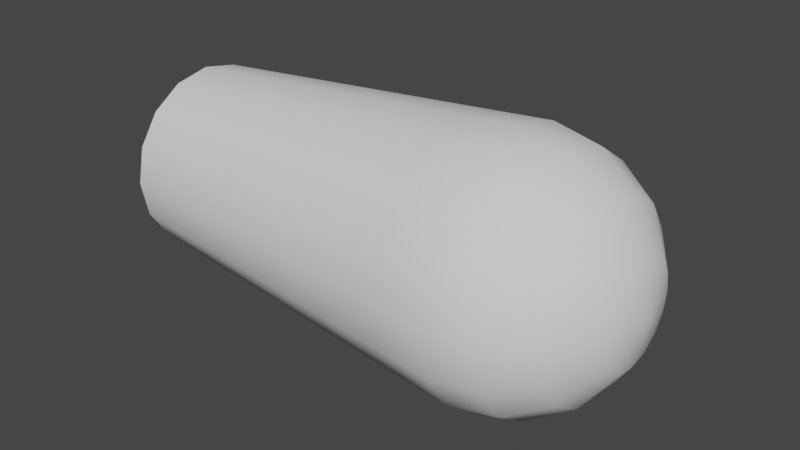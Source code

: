 # Source: round_projectile_head.blend  (saved by Blender 3.3.6; exported with 4.5.12 LTS)
import bpy
from mathutils import Matrix  # noqa: F401  (used for matrix-valued properties, if any)

bpy.ops.wm.read_factory_settings(use_empty=True)
scene = bpy.context.scene
scene.name = 'Scene'

# ---- collections
col_collection = bpy.data.collections.new('Collection'); scene.collection.children.link(col_collection)

# ---- world
world_world = bpy.data.worlds.new('World'); scene.world = world_world
world_world.use_nodes = True; world_world.node_tree.nodes.clear()
_N = world_world.node_tree.nodes; _L = world_world.node_tree.links
n0 = _N.new('ShaderNodeOutputWorld'); n0.name = 'World Output'; n0.location = (300, 300)
n1 = _N.new('ShaderNodeBackground'); n1.name = 'Background'; n1.location = (10, 300)
n1.inputs[0].default_value = (0.05088, 0.05088, 0.05088, 1.0)
_L.new(n1.outputs[0], n0.inputs[0])
n0.is_active_output = True
world_world.color = (0.05088, 0.05088, 0.05088)
world_world.use_sun_shadow = False
world_world.sun_shadow_jitter_overblur = 0.0

# ---- meshes
me_sphere_002 = bpy.data.meshes.new('Sphere.002')
me_sphere_002.from_pydata([(-7.826e-22, 0.2352, 0.09743), (-1.445e-07, 0.1871, -0.743), (0.03728, 0.09001, 0.2352), (0.06889, 0.1663, 0.18), (0.09001, 0.2173, 0.09743), (0.07161, 0.1729, -0.743), (0.06889, 0.06889, 0.2352), (0.1273, 0.1273, 0.18), (0.1663, 0.1663, 0.09743), (0.1323, 0.1323, -0.743), (0.09001, 0.03728, 0.2352), (0.1663, 0.06889, 0.18), (0.2173, 0.09001, 0.09743), (0.1729, 0.07161, -0.743), (0.09743, -1.138e-08, 0.2352), (0.18, -2.276e-08, 0.18), (0.2352, -3.035e-08, 0.09743), (0.1871, 7.622e-08, -0.743), (0.09001, -0.03728, 0.2352), (0.1663, -0.06889, 0.18), (0.2173, -0.09001, 0.09743), (0.1729, -0.07161, -0.743), (0.06889, -0.06889, 0.2352), (0.1273, -0.1273, 0.18), (0.1663, -0.1663, 0.09743), (0.1323, -0.1323, -0.743), (0.03728, -0.09001, 0.2352), (0.06889, -0.1663, 0.18), (0.09001, -0.2173, 0.09743), (0.07161, -0.1729, -0.743), (-3.035e-08, -0.09743, 0.2352), (-5.69e-08, -0.18, 0.18), (-6.07e-08, -0.2352, 0.09743), (-2.115e-07, -0.1871, -0.743), (0.0, -1.297e-21, 0.2546), (-0.03728, -0.09001, 0.2352), (-0.06889, -0.1663, 0.18), (-0.09001, -0.2173, 0.09743), (-0.07161, -0.1729, -0.743), (-0.06889, -0.06889, 0.2352), (-0.1273, -0.1273, 0.18), (-0.1663, -0.1663, 0.09743), (-0.1323, -0.1323, -0.743), (-0.09001, -0.03728, 0.2352), (-0.1663, -0.06889, 0.18), (-0.2173, -0.09001, 0.09743), (-0.1729, -0.07161, -0.743), (-0.07524, 0.1817, -0.6366), (-0.07888, 0.1904, -0.5301), (-0.08251, 0.1992, -0.4237), (-0.09743, 4.552e-08, 0.2352), (-0.18, 8.346e-08, 0.18), (-0.2352, 9.105e-08, 0.09743), (-0.1871, 1.989e-07, -0.743), (-0.08614, 0.208, -0.3172), (-0.08978, 0.2167, -0.2107), (-0.09341, 0.2255, -0.1043), (-0.09001, 0.03728, 0.2352), (-0.1663, 0.06889, 0.18), (-0.2173, 0.09001, 0.09743), (-0.1729, 0.07161, -0.743), (-0.139, 0.139, -0.6366), (-0.1457, 0.1457, -0.5301), (-0.1525, 0.1525, -0.4237), (-0.06889, 0.06889, 0.2352), (-0.1273, 0.1273, 0.18), (-0.1663, 0.1663, 0.09743), (-0.1323, 0.1323, -0.743), (-0.1592, 0.1592, -0.3172), (-0.1659, 0.1659, -0.2107), (-0.1726, 0.1726, -0.1043), (-0.03728, 0.09001, 0.2352), (-0.06889, 0.1663, 0.18), (-0.09001, 0.2173, 0.09743), (-0.07161, 0.1729, -0.743), (-0.1817, 0.07524, -0.6366), (-0.1904, 0.07888, -0.5301), (-0.1992, 0.08251, -0.4237), (6.07e-08, 0.09743, 0.2352), (1.138e-07, 0.18, 0.18), (-0.208, 0.08615, -0.3172), (-0.2167, 0.08978, -0.2107), (-0.2255, 0.09341, -0.1043), (-0.1966, 1.876e-07, -0.6366), (-0.2061, 1.762e-07, -0.5301), (-0.2156, 1.649e-07, -0.4237), (-0.2251, 1.535e-07, -0.3172), (-0.2346, 1.422e-07, -0.2107), (-0.2441, 1.308e-07, -0.1043), (-0.1817, -0.07524, -0.6366), (-0.1904, -0.07888, -0.5301), (-0.1992, -0.08251, -0.4237), (-0.208, -0.08614, -0.3172), (-0.2167, -0.08978, -0.2107), (-0.2255, -0.09341, -0.1043), (-0.139, -0.139, -0.6366), (-0.1457, -0.1457, -0.5301), (-0.1525, -0.1525, -0.4237), (-0.1592, -0.1592, -0.3172), (-0.1659, -0.1659, -0.2107), (-0.1726, -0.1726, -0.1043), (-0.07524, -0.1817, -0.6366), (-0.07888, -0.1904, -0.5301), (-0.08251, -0.1992, -0.4237), (-0.08614, -0.208, -0.3172), (-0.08978, -0.2167, -0.2107), (-0.09341, -0.2255, -0.1043), (-1.937e-07, -0.1966, -0.6366), (-1.76e-07, -0.2061, -0.5301), (-1.583e-07, -0.2156, -0.4237), (-1.405e-07, -0.2251, -0.3172), (-1.228e-07, -0.2346, -0.2107), (-1.05e-07, -0.2441, -0.1043), (0.07524, -0.1817, -0.6366), (0.07888, -0.1904, -0.5301), (0.08251, -0.1992, -0.4237), (0.08614, -0.208, -0.3172), (0.08978, -0.2167, -0.2107), (0.09341, -0.2255, -0.1043), (0.139, -0.139, -0.6366), (0.1457, -0.1457, -0.5301), (0.1525, -0.1525, -0.4237), (0.1592, -0.1592, -0.3172), (0.1659, -0.1659, -0.2107), (0.1726, -0.1726, -0.1043), (0.1817, -0.07524, -0.6366), (0.1904, -0.07888, -0.5301), (0.1992, -0.08251, -0.4237), (0.208, -0.08614, -0.3172), (0.2167, -0.08978, -0.2107), (0.2255, -0.09341, -0.1043), (0.1966, 6.108e-08, -0.6366), (0.2061, 4.594e-08, -0.5301), (0.2156, 3.079e-08, -0.4237), (0.2251, 1.565e-08, -0.3172), (0.2346, 5.062e-10, -0.2107), (0.2441, -1.464e-08, -0.1043), (0.1817, 0.07524, -0.6366), (0.1904, 0.07888, -0.5301), (0.1992, 0.08251, -0.4237), (0.208, 0.08614, -0.3172), (0.2167, 0.08978, -0.2107), (0.2255, 0.09341, -0.1043), (0.139, 0.139, -0.6366), (0.1457, 0.1457, -0.5301), (0.1525, 0.1525, -0.4237), (0.1592, 0.1592, -0.3172), (0.1659, 0.1659, -0.2107), (0.1726, 0.1726, -0.1043), (0.07524, 0.1817, -0.6366), (0.07888, 0.1904, -0.5301), (0.08251, 0.1992, -0.4237), (0.08614, 0.208, -0.3172), (0.08978, 0.2167, -0.2107), (0.09341, 0.2255, -0.1043), (-1.251e-07, 0.1966, -0.6366), (-1.057e-07, 0.2061, -0.5301), (-8.634e-08, 0.2156, -0.4237), (-6.694e-08, 0.2251, -0.3172), (-4.754e-08, 0.2346, -0.2107), (-2.814e-08, 0.2441, -0.1043), (-0.09705, 0.2343, 0.002178), (-0.1793, 0.1793, 0.002178), (-0.2343, 0.09705, 0.002178), (-0.2536, 1.195e-07, 0.002178), (-0.2343, -0.09705, 0.002178), (-0.1793, -0.1793, 0.002178), (-0.09705, -0.2343, 0.002178), (-8.73e-08, -0.2536, 0.002178), (0.09705, -0.2343, 0.002178), (0.1793, -0.1793, 0.002178), (0.2343, -0.09705, 0.002178), (0.2536, -2.978e-08, 0.002178), (0.2343, 0.09705, 0.002178), (0.1793, 0.1793, 0.002178), (0.09705, 0.2343, 0.002178), (-8.737e-09, 0.2536, 0.002178)], [], [(0, 79, 3, 4), (78, 34, 2), (176, 0, 4, 175), (79, 78, 2, 3), (4, 3, 7, 8), (2, 34, 6), (175, 4, 8, 174), (3, 2, 6, 7), (174, 8, 12, 173), (7, 6, 10, 11), (8, 7, 11, 12), (6, 34, 10), (11, 10, 14, 15), (12, 11, 15, 16), (10, 34, 14), (173, 12, 16, 172), (16, 15, 19, 20), (14, 34, 18), (172, 16, 20, 171), (15, 14, 18, 19), (18, 34, 22), (171, 20, 24, 170), (19, 18, 22, 23), (20, 19, 23, 24), (170, 24, 28, 169), (23, 22, 26, 27), (24, 23, 27, 28), (22, 34, 26), (28, 27, 31, 32), (26, 34, 30), (169, 28, 32, 168), (27, 26, 30, 31), (32, 31, 36, 37), (30, 34, 35), (168, 32, 37, 167), (31, 30, 35, 36), (167, 37, 41, 166), (36, 35, 39, 40), (138, 139, 133, 132), (37, 36, 40, 41), (35, 34, 39), (166, 41, 45, 165), (40, 39, 43, 44), (152, 153, 147, 146), (137, 138, 132, 131), (41, 40, 44, 45), (39, 34, 43), (153, 154, 148, 147), (144, 145, 139, 138), (13, 137, 131, 17), (45, 44, 51, 52), (43, 34, 50), (145, 146, 140, 139), (165, 45, 52, 164), (44, 43, 50, 51), (52, 51, 58, 59), (50, 34, 57), (151, 152, 146, 145), (164, 52, 59, 163), (51, 50, 57, 58), (140, 141, 135, 134), (150, 151, 145, 144), (147, 148, 142, 141), (163, 59, 66, 162), (58, 57, 64, 65), (141, 142, 136, 135), (139, 140, 134, 133), (59, 58, 65, 66), (57, 34, 64), (65, 64, 71, 72), (143, 144, 138, 137), (146, 147, 141, 140), (66, 65, 72, 73), (64, 34, 71), (9, 143, 137, 13), (162, 66, 73, 161), (73, 72, 79, 0), (71, 34, 78), (161, 73, 0, 176), (72, 71, 78, 79), (142, 173, 172, 136), (148, 174, 173, 142), (154, 175, 174, 148), (160, 176, 175, 154), (38, 101, 95, 42), (101, 102, 96, 95), (102, 103, 97, 96), (103, 104, 98, 97), (104, 105, 99, 98), (105, 106, 100, 99), (33, 107, 101, 38), (107, 108, 102, 101), (100, 166, 165, 94), (94, 165, 164, 88), (88, 164, 163, 82), (82, 163, 162, 70), (70, 162, 161, 56), (56, 161, 176, 160), (53, 83, 75, 60), (80, 81, 69, 68), (76, 77, 63, 62), (60, 75, 61, 67), (68, 69, 55, 54), (62, 63, 49, 48), (113, 114, 108, 107), (29, 113, 107, 33), (111, 112, 106, 105), (110, 111, 105, 104), (109, 110, 104, 103), (108, 109, 103, 102), (136, 172, 171, 130), (130, 171, 170, 124), (124, 170, 169, 118), (118, 169, 168, 112), (112, 168, 167, 106), (106, 167, 166, 100), (84, 85, 77, 76), (86, 87, 81, 80), (46, 89, 83, 53), (90, 91, 85, 84), (92, 93, 87, 86), (42, 95, 89, 46), (83, 84, 76, 75), (81, 82, 70, 69), (77, 80, 68, 63), (75, 76, 62, 61), (69, 70, 56, 55), (63, 68, 54, 49), (85, 86, 80, 77), (87, 88, 82, 81), (89, 90, 84, 83), (91, 92, 86, 85), (93, 94, 88, 87), (95, 96, 90, 89), (67, 61, 47, 74), (54, 55, 159, 158), (48, 49, 157, 156), (74, 47, 155, 1), (134, 135, 129, 128), (132, 133, 127, 126), (17, 131, 125, 21), (128, 129, 123, 122), (126, 127, 121, 120), (21, 125, 119, 25), (122, 123, 117, 116), (120, 121, 115, 114), (61, 62, 48, 47), (55, 56, 160, 159), (49, 54, 158, 157), (47, 48, 156, 155), (135, 136, 130, 129), (133, 134, 128, 127), (5, 149, 143, 9), (158, 159, 153, 152), (156, 157, 151, 150), (1, 155, 149, 5), (98, 99, 93, 92), (96, 97, 91, 90), (131, 132, 126, 125), (129, 130, 124, 123), (127, 128, 122, 121), (125, 126, 120, 119), (123, 124, 118, 117), (121, 122, 116, 115), (149, 150, 144, 143), (159, 160, 154, 153), (157, 158, 152, 151), (155, 156, 150, 149), (99, 100, 94, 93), (97, 98, 92, 91), (119, 120, 114, 113), (25, 119, 113, 29), (117, 118, 112, 111), (116, 117, 111, 110), (115, 116, 110, 109), (114, 115, 109, 108)])
me_sphere_002.polygons.foreach_set('use_smooth', [True] * 176)
_uv = me_sphere_002.uv_layers.new(name='UVMap')
_uv.uv.foreach_set('vector', [0.75, 0.6787, 0.75, 0.7832, 0.6875, 0.7832, 0.6875, 0.6787, 0.75, 0.8878, 0.7187, 0.9924, 0.6875, 0.8878, 0.75, 0.5914, 0.75, 0.6787, 0.6875, 0.6787, 0.6875, 0.5914, 0.75, 0.7832, 0.75, 0.8878, 0.6875, 0.8878, 0.6875, 0.7832, 0.6875, 0.6787, 0.6875, 0.7832, 0.625, 0.7832, 0.625, 0.6787, 0.6875, 0.8878, 0.6562, 0.9924, 0.625, 0.8878, 0.6875, 0.5914, 0.6875, 0.6787, 0.625, 0.6787, 0.625, 0.5914, 0.6875, 0.7832, 0.6875, 0.8878, 0.625, 0.8878, 0.625, 0.7832, 0.625, 0.5914, 0.625, 0.6787, 0.5625, 0.6787, 0.5625, 0.5914, 0.625, 0.7832, 0.625, 0.8878, 0.5625, 0.8878, 0.5625, 0.7832, 0.625, 0.6787, 0.625, 0.7832, 0.5625, 0.7832, 0.5625, 0.6787, 0.625, 0.8878, 0.5938, 0.9924, 0.5625, 0.8878, 0.5625, 0.7832, 0.5625, 0.8878, 0.5, 0.8878, 0.5, 0.7832, 0.5625, 0.6787, 0.5625, 0.7832, 0.5, 0.7832, 0.5, 0.6787, 0.5625, 0.8878, 0.5312, 0.9924, 0.5, 0.8878, 0.5625, 0.5914, 0.5625, 0.6787, 0.5, 0.6787, 0.5, 0.5914, 0.5, 0.6787, 0.5, 0.7832, 0.4375, 0.7832, 0.4375, 0.6787, 0.5, 0.8878, 0.4687, 0.9924, 0.4375, 0.8878, 0.5, 0.5914, 0.5, 0.6787, 0.4375, 0.6787, 0.4375, 0.5914, 0.5, 0.7832, 0.5, 0.8878, 0.4375, 0.8878, 0.4375, 0.7832, 0.4375, 0.8878, 0.4062, 0.9924, 0.375, 0.8878, 0.4375, 0.5914, 0.4375, 0.6787, 0.375, 0.6787, 0.375, 0.5914, 0.4375, 0.7832, 0.4375, 0.8878, 0.375, 0.8878, 0.375, 0.7832, 0.4375, 0.6787, 0.4375, 0.7832, 0.375, 0.7832, 0.375, 0.6787, 0.375, 0.5914, 0.375, 0.6787, 0.3125, 0.6787, 0.3125, 0.5914, 0.375, 0.7832, 0.375, 0.8878, 0.3125, 0.8878, 0.3125, 0.7832, 0.375, 0.6787, 0.375, 0.7832, 0.3125, 0.7832, 0.3125, 0.6787, 0.375, 0.8878, 0.3437, 0.9924, 0.3125, 0.8878, 0.3125, 0.6787, 0.3125, 0.7832, 0.25, 0.7832, 0.25, 0.6787, 0.3125, 0.8878, 0.2812, 0.9924, 0.25, 0.8878, 0.3125, 0.5914, 0.3125, 0.6787, 0.25, 0.6787, 0.25, 0.5914, 0.3125, 0.7832, 0.3125, 0.8878, 0.25, 0.8878, 0.25, 0.7832, 0.25, 0.6787, 0.25, 0.7832, 0.1875, 0.7832, 0.1875, 0.6787, 0.25, 0.8878, 0.2187, 0.9924, 0.1875, 0.8878, 0.25, 0.5914, 0.25, 0.6787, 0.1875, 0.6787, 0.1875, 0.5914, 0.25, 0.7832, 0.25, 0.8878, 0.1875, 0.8878, 0.1875, 0.7832, 0.1875, 0.5914, 0.1875, 0.6787, 0.125, 0.6787, 0.125, 0.5914, 0.1875, 0.7832, 0.1875, 0.8878, 0.125, 0.8878, 0.125, 0.7832, 0.5625, 0.1744, 0.5625, 0.2578, 0.5, 0.2578, 0.5, 0.1744, 0.1875, 0.6787, 0.1875, 0.7832, 0.125, 0.7832, 0.125, 0.6787, 0.1875, 0.8878, 0.1562, 0.9924, 0.125, 0.8878, 0.125, 0.5914, 0.125, 0.6787, 0.0625, 0.6787, 0.0625, 0.5914, 0.125, 0.7832, 0.125, 0.8878, 0.0625, 0.8878, 0.0625, 0.7832, 0.6875, 0.3412, 0.6875, 0.4246, 0.625, 0.4246, 0.625, 0.3412, 0.5625, 0.09094, 0.5625, 0.1744, 0.5, 0.1744, 0.5, 0.09094, 0.125, 0.6787, 0.125, 0.7832, 0.0625, 0.7832, 0.0625, 0.6787, 0.125, 0.8878, 0.09375, 0.9924, 0.0625, 0.8878, 0.6875, 0.4246, 0.6875, 0.508, 0.625, 0.508, 0.625, 0.4246, 0.625, 0.1744, 0.625, 0.2578, 0.5625, 0.2578, 0.5625, 0.1744, 0.5625, 0.007527, 0.5625, 0.09094, 0.5, 0.09094, 0.5, 0.007527, 0.0625, 0.6787, 0.0625, 0.7832, 0.0, 0.7832, 0.0, 0.6787, 0.0625, 0.8878, 0.03125, 0.9924, 0.0, 0.8878, 0.625, 0.2578, 0.625, 0.3412, 0.5625, 0.3412, 0.5625, 0.2578, 0.0625, 0.5914, 0.0625, 0.6787, 0.0, 0.6787, 0.0, 0.5914, 0.0625, 0.7832, 0.0625, 0.8878, 0.0, 0.8878, 0.0, 0.7832, 1.0, 0.6787, 1.0, 0.7832, 0.9375, 0.7832, 0.9375, 0.6787, 1.0, 0.8878, 0.9687, 0.9924, 0.9375, 0.8878, 0.6875, 0.2578, 0.6875, 0.3412, 0.625, 0.3412, 0.625, 0.2578, 1.0, 0.5914, 1.0, 0.6787, 0.9375, 0.6787, 0.9375, 0.5914, 1.0, 0.7832, 1.0, 0.8878, 0.9375, 0.8878, 0.9375, 0.7832, 0.5625, 0.3412, 0.5625, 0.4246, 0.5, 0.4246, 0.5, 0.3412, 0.6875, 0.1744, 0.6875, 0.2578, 0.625, 0.2578, 0.625, 0.1744, 0.625, 0.4246, 0.625, 0.508, 0.5625, 0.508, 0.5625, 0.4246, 0.9375, 0.5914, 0.9375, 0.6787, 0.875, 0.6787, 0.875, 0.5914, 0.9375, 0.7832, 0.9375, 0.8878, 0.875, 0.8878, 0.875, 0.7832, 0.5625, 0.4246, 0.5625, 0.508, 0.5, 0.508, 0.5, 0.4246, 0.5625, 0.2578, 0.5625, 0.3412, 0.5, 0.3412, 0.5, 0.2578, 0.9375, 0.6787, 0.9375, 0.7832, 0.875, 0.7832, 0.875, 0.6787, 0.9375, 0.8878, 0.9062, 0.9924, 0.875, 0.8878, 0.875, 0.7832, 0.875, 0.8878, 0.8125, 0.8878, 0.8125, 0.7832, 0.625, 0.09094, 0.625, 0.1744, 0.5625, 0.1744, 0.5625, 0.09094, 0.625, 0.3412, 0.625, 0.4246, 0.5625, 0.4246, 0.5625, 0.3412, 0.875, 0.6787, 0.875, 0.7832, 0.8125, 0.7832, 0.8125, 0.6787, 0.875, 0.8878, 0.8437, 0.9924, 0.8125, 0.8878, 0.625, 0.007527, 0.625, 0.09094, 0.5625, 0.09094, 0.5625, 0.007527, 0.875, 0.5914, 0.875, 0.6787, 0.8125, 0.6787, 0.8125, 0.5914, 0.8125, 0.6787, 0.8125, 0.7832, 0.75, 0.7832, 0.75, 0.6787, 0.8125, 0.8878, 0.7812, 0.9924, 0.75, 0.8878, 0.8125, 0.5914, 0.8125, 0.6787, 0.75, 0.6787, 0.75, 0.5914, 0.8125, 0.7832, 0.8125, 0.8878, 0.75, 0.8878, 0.75, 0.7832, 0.5625, 0.508, 0.5625, 0.5914, 0.5, 0.5914, 0.5, 0.508, 0.625, 0.508, 0.625, 0.5914, 0.5625, 0.5914, 0.5625, 0.508, 0.6875, 0.508, 0.6875, 0.5914, 0.625, 0.5914, 0.625, 0.508, 0.75, 0.508, 0.75, 0.5914, 0.6875, 0.5914, 0.6875, 0.508, 0.1875, 0.007527, 0.1875, 0.09094, 0.125, 0.09094, 0.125, 0.007527, 0.1875, 0.09094, 0.1875, 0.1744, 0.125, 0.1744, 0.125, 0.09094, 0.1875, 0.1744, 0.1875, 0.2578, 0.125, 0.2578, 0.125, 0.1744, 0.1875, 0.2578, 0.1875, 0.3412, 0.125, 0.3412, 0.125, 0.2578, 0.1875, 0.3412, 0.1875, 0.4246, 0.125, 0.4246, 0.125, 0.3412, 0.1875, 0.4246, 0.1875, 0.508, 0.125, 0.508, 0.125, 0.4246, 0.25, 0.007527, 0.25, 0.09094, 0.1875, 0.09094, 0.1875, 0.007527, 0.25, 0.09094, 0.25, 0.1744, 0.1875, 0.1744, 0.1875, 0.09094, 0.125, 0.508, 0.125, 0.5914, 0.0625, 0.5914, 0.0625, 0.508, 0.0625, 0.508, 0.0625, 0.5914, 0.0, 0.5914, 0.0, 0.508, 1.0, 0.508, 1.0, 0.5914, 0.9375, 0.5914, 0.9375, 0.508, 0.9375, 0.508, 0.9375, 0.5914, 0.875, 0.5914, 0.875, 0.508, 0.875, 0.508, 0.875, 0.5914, 0.8125, 0.5914, 0.8125, 0.508, 0.8125, 0.508, 0.8125, 0.5914, 0.75, 0.5914, 0.75, 0.508, 1.0, 0.007527, 1.0, 0.09094, 0.9375, 0.09094, 0.9375, 0.007527, 0.9375, 0.3412, 0.9375, 0.4246, 0.875, 0.4246, 0.875, 0.3412, 0.9375, 0.1744, 0.9375, 0.2578, 0.875, 0.2578, 0.875, 0.1744, 0.9375, 0.007527, 0.9375, 0.09094, 0.875, 0.09094, 0.875, 0.007527, 0.875, 0.3412, 0.875, 0.4246, 0.8125, 0.4246, 0.8125, 0.3412, 0.875, 0.1744, 0.875, 0.2578, 0.8125, 0.2578, 0.8125, 0.1744, 0.3125, 0.09094, 0.3125, 0.1744, 0.25, 0.1744, 0.25, 0.09094, 0.3125, 0.007527, 0.3125, 0.09094, 0.25, 0.09094, 0.25, 0.007527, 0.25, 0.4246, 0.25, 0.508, 0.1875, 0.508, 0.1875, 0.4246, 0.25, 0.3412, 0.25, 0.4246, 0.1875, 0.4246, 0.1875, 0.3412, 0.25, 0.2578, 0.25, 0.3412, 0.1875, 0.3412, 0.1875, 0.2578, 0.25, 0.1744, 0.25, 0.2578, 0.1875, 0.2578, 0.1875, 0.1744, 0.5, 0.508, 0.5, 0.5914, 0.4375, 0.5914, 0.4375, 0.508, 0.4375, 0.508, 0.4375, 0.5914, 0.375, 0.5914, 0.375, 0.508, 0.375, 0.508, 0.375, 0.5914, 0.3125, 0.5914, 0.3125, 0.508, 0.3125, 0.508, 0.3125, 0.5914, 0.25, 0.5914, 0.25, 0.508, 0.25, 0.508, 0.25, 0.5914, 0.1875, 0.5914, 0.1875, 0.508, 0.1875, 0.508, 0.1875, 0.5914, 0.125, 0.5914, 0.125, 0.508, 1.0, 0.1744, 1.0, 0.2578, 0.9375, 0.2578, 0.9375, 0.1744, 1.0, 0.3412, 1.0, 0.4246, 0.9375, 0.4246, 0.9375, 0.3412, 0.0625, 0.007527, 0.0625, 0.09094, 0.0, 0.09094, 0.0, 0.007527, 0.0625, 0.1744, 0.0625, 0.2578, 0.0, 0.2578, 0.0, 0.1744, 0.0625, 0.3412, 0.0625, 0.4246, 0.0, 0.4246, 0.0, 0.3412, 0.125, 0.007527, 0.125, 0.09094, 0.0625, 0.09094, 0.0625, 0.007527, 1.0, 0.09094, 1.0, 0.1744, 0.9375, 0.1744, 0.9375, 0.09094, 0.9375, 0.4246, 0.9375, 0.508, 0.875, 0.508, 0.875, 0.4246, 0.9375, 0.2578, 0.9375, 0.3412, 0.875, 0.3412, 0.875, 0.2578, 0.9375, 0.09094, 0.9375, 0.1744, 0.875, 0.1744, 0.875, 0.09094, 0.875, 0.4246, 0.875, 0.508, 0.8125, 0.508, 0.8125, 0.4246, 0.875, 0.2578, 0.875, 0.3412, 0.8125, 0.3412, 0.8125, 0.2578, 1.0, 0.2578, 1.0, 0.3412, 0.9375, 0.3412, 0.9375, 0.2578, 1.0, 0.4246, 1.0, 0.508, 0.9375, 0.508, 0.9375, 0.4246, 0.0625, 0.09094, 0.0625, 0.1744, 0.0, 0.1744, 0.0, 0.09094, 0.0625, 0.2578, 0.0625, 0.3412, 0.0, 0.3412, 0.0, 0.2578, 0.0625, 0.4246, 0.0625, 0.508, 0.0, 0.508, 0.0, 0.4246, 0.125, 0.09094, 0.125, 0.1744, 0.0625, 0.1744, 0.0625, 0.09094, 0.875, 0.007527, 0.875, 0.09094, 0.8125, 0.09094, 0.8125, 0.007527, 0.8125, 0.3412, 0.8125, 0.4246, 0.75, 0.4246, 0.75, 0.3412, 0.8125, 0.1744, 0.8125, 0.2578, 0.75, 0.2578, 0.75, 0.1744, 0.8125, 0.007527, 0.8125, 0.09094, 0.75, 0.09094, 0.75, 0.007527, 0.5, 0.3412, 0.5, 0.4246, 0.4375, 0.4246, 0.4375, 0.3412, 0.5, 0.1744, 0.5, 0.2578, 0.4375, 0.2578, 0.4375, 0.1744, 0.5, 0.007527, 0.5, 0.09094, 0.4375, 0.09094, 0.4375, 0.007527, 0.4375, 0.3412, 0.4375, 0.4246, 0.375, 0.4246, 0.375, 0.3412, 0.4375, 0.1744, 0.4375, 0.2578, 0.375, 0.2578, 0.375, 0.1744, 0.4375, 0.007527, 0.4375, 0.09094, 0.375, 0.09094, 0.375, 0.007527, 0.375, 0.3412, 0.375, 0.4246, 0.3125, 0.4246, 0.3125, 0.3412, 0.375, 0.1744, 0.375, 0.2578, 0.3125, 0.2578, 0.3125, 0.1744, 0.875, 0.09094, 0.875, 0.1744, 0.8125, 0.1744, 0.8125, 0.09094, 0.8125, 0.4246, 0.8125, 0.508, 0.75, 0.508, 0.75, 0.4246, 0.8125, 0.2578, 0.8125, 0.3412, 0.75, 0.3412, 0.75, 0.2578, 0.8125, 0.09094, 0.8125, 0.1744, 0.75, 0.1744, 0.75, 0.09094, 0.5, 0.4246, 0.5, 0.508, 0.4375, 0.508, 0.4375, 0.4246, 0.5, 0.2578, 0.5, 0.3412, 0.4375, 0.3412, 0.4375, 0.2578, 0.6875, 0.007527, 0.6875, 0.09094, 0.625, 0.09094, 0.625, 0.007527, 0.75, 0.3412, 0.75, 0.4246, 0.6875, 0.4246, 0.6875, 0.3412, 0.75, 0.1744, 0.75, 0.2578, 0.6875, 0.2578, 0.6875, 0.1744, 0.75, 0.007527, 0.75, 0.09094, 0.6875, 0.09094, 0.6875, 0.007527, 0.125, 0.3412, 0.125, 0.4246, 0.0625, 0.4246, 0.0625, 0.3412, 0.125, 0.1744, 0.125, 0.2578, 0.0625, 0.2578, 0.0625, 0.1744, 0.5, 0.09094, 0.5, 0.1744, 0.4375, 0.1744, 0.4375, 0.09094, 0.4375, 0.4246, 0.4375, 0.508, 0.375, 0.508, 0.375, 0.4246, 0.4375, 0.2578, 0.4375, 0.3412, 0.375, 0.3412, 0.375, 0.2578, 0.4375, 0.09094, 0.4375, 0.1744, 0.375, 0.1744, 0.375, 0.09094, 0.375, 0.4246, 0.375, 0.508, 0.3125, 0.508, 0.3125, 0.4246, 0.375, 0.2578, 0.375, 0.3412, 0.3125, 0.3412, 0.3125, 0.2578, 0.6875, 0.09094, 0.6875, 0.1744, 0.625, 0.1744, 0.625, 0.09094, 0.75, 0.4246, 0.75, 0.508, 0.6875, 0.508, 0.6875, 0.4246, 0.75, 0.2578, 0.75, 0.3412, 0.6875, 0.3412, 0.6875, 0.2578, 0.75, 0.09094, 0.75, 0.1744, 0.6875, 0.1744, 0.6875, 0.09094, 0.125, 0.4246, 0.125, 0.508, 0.0625, 0.508, 0.0625, 0.4246, 0.125, 0.2578, 0.125, 0.3412, 0.0625, 0.3412, 0.0625, 0.2578, 0.375, 0.09094, 0.375, 0.1744, 0.3125, 0.1744, 0.3125, 0.09094, 0.375, 0.007527, 0.375, 0.09094, 0.3125, 0.09094, 0.3125, 0.007527, 0.3125, 0.4246, 0.3125, 0.508, 0.25, 0.508, 0.25, 0.4246, 0.3125, 0.3412, 0.3125, 0.4246, 0.25, 0.4246, 0.25, 0.3412, 0.3125, 0.2578, 0.3125, 0.3412, 0.25, 0.3412, 0.25, 0.2578, 0.3125, 0.1744, 0.3125, 0.2578, 0.25, 0.2578, 0.25, 0.1744])
me_sphere_002.update()

# ---- objects
ob_sphere = bpy.data.objects.new('Sphere', me_sphere_002)

# ---- transforms, parenting, visibility, modifiers, constraints
ob_sphere.location = (0.0, 0.0, 0.0)
ob_sphere.rotation_euler = (-1.344e-07, 1.571, 0.0)

# ---- collection membership
col_collection.objects.link(ob_sphere)

# ---- scene / render settings (as saved in the file)
scene.frame_start = 1; scene.frame_end = 250; scene.frame_set(1)
scene.render.engine = 'BLENDER_EEVEE_NEXT'
scene.cycles.sampling_pattern = 'TABULATED_SOBOL'
scene.cycles.use_light_tree = False
scene.view_settings.view_transform = 'Filmic'
bpy.context.view_layer.update()

# ---- added for rendering (the .blend has no active camera and no usable light): camera, sun
cam_auto = bpy.data.cameras.new('AutoCamera')
cam_auto.lens = 50.0
cam_auto.sensor_width = 36.0
cam_auto.clip_end = 1000.0
ob_auto_camera = bpy.data.objects.new('AutoCamera', cam_auto)
scene.collection.objects.link(ob_auto_camera)
ob_auto_camera.location = (0.892614, -1.3642, 0.909468)
ob_auto_camera.rotation_euler = (1.09748, -7.21219e-08, 0.694738)
scene.camera = ob_auto_camera
light_auto_sun = bpy.data.lights.new('AutoSun', 'SUN')
light_auto_sun.energy = 3.0
light_auto_sun.angle = 0.0523599
ob_auto_sun = bpy.data.objects.new('AutoSun', light_auto_sun)
scene.collection.objects.link(ob_auto_sun)
ob_auto_sun.rotation_euler = (0.872665, 0.174533, 0.523599)
bpy.context.view_layer.update()
